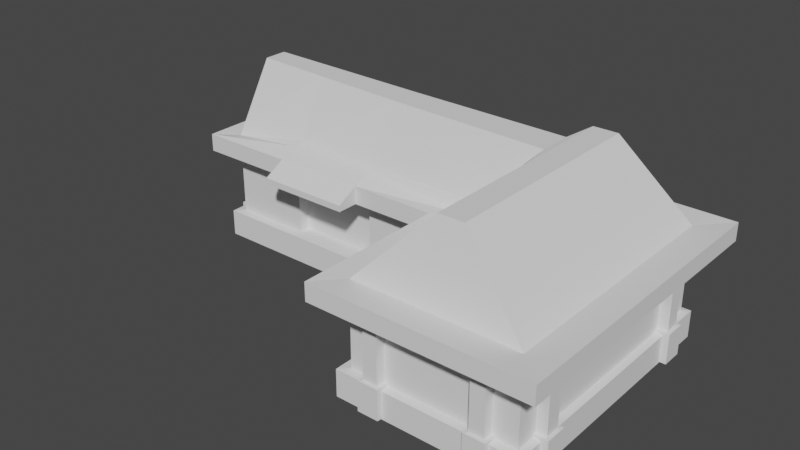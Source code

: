 # Source: casa1.blend  (saved by Blender 3.2.14; exported with 4.5.12 LTS)
import bpy
from mathutils import Matrix  # noqa: F401  (used for matrix-valued properties, if any)

bpy.ops.wm.read_factory_settings(use_empty=True)
scene = bpy.context.scene
scene.name = 'Scene'

# ---- collections
col_collection = bpy.data.collections.new('Collection'); scene.collection.children.link(col_collection)

# ---- world
world_world = bpy.data.worlds.new('World'); scene.world = world_world
world_world.use_nodes = True; world_world.node_tree.nodes.clear()
_N = world_world.node_tree.nodes; _L = world_world.node_tree.links
n0 = _N.new('ShaderNodeOutputWorld'); n0.name = 'World Output'; n0.location = (300, 300)
n1 = _N.new('ShaderNodeBackground'); n1.name = 'Background'; n1.location = (10, 300)
n1.inputs[0].default_value = (0.05088, 0.05088, 0.05088, 1.0)
_L.new(n1.outputs[0], n0.inputs[0])
n0.is_active_output = True
world_world.color = (0.05088, 0.05088, 0.05088)
world_world.use_sun_shadow = False
world_world.sun_shadow_jitter_overblur = 0.0

# ---- meshes
me_cube_001 = bpy.data.meshes.new('Cube.001')
me_cube_001.from_pydata([(-1.0, -1.0, -1.0), (-1.0, -1.0, 1.0), (-1.0, 1.0, -1.0), (-1.0, 1.0, 1.0), (1.0, -1.0, -1.0), (1.0, -1.0, 1.0), (1.0, 1.0, -1.0), (1.0, 1.0, 1.0), (0.2618, 1.0, -1.0), (0.2618, 1.0, 1.0), (0.2618, -1.0, -1.0), (0.2618, -1.0, 1.0), (1.0, -3.702, 1.0), (1.0, -3.702, -1.0), (0.2618, -3.702, -1.0), (0.2618, -3.702, 1.0), (-1.0, -1.0, 0.7363), (-1.0, 1.0, 0.7363), (1.0, 1.0, 0.7363), (1.0, -1.0, 0.7363), (0.2618, -1.0, 0.7363), (0.2618, 1.0, 0.7363), (1.0, -3.702, 0.7363), (0.2618, -3.702, 0.7363), (-1.094, -1.369, 0.7016), (-1.094, -1.369, 1.035), (-1.094, 1.506, 1.035), (0.2719, 1.506, 1.035), (1.131, 1.506, 1.035), (1.131, -1.02, 1.035), (0.1667, -1.369, 1.035), (1.131, -4.223, 1.035), (0.1667, -4.223, 1.035), (-1.094, 1.506, 0.7016), (1.131, 1.506, 0.7016), (1.131, -1.02, 0.7016), (0.1667, -1.369, 0.7016), (0.2719, 1.506, 0.7016), (1.131, -4.223, 0.7016), (0.1667, -4.223, 0.7016), (-1.0, -0.2239, 2.311), (-1.0, 0.2239, 2.311), (0.5744, 0.7105, 2.321), (0.6874, 0.7105, 2.321), (0.6874, -1.198, 2.321), (0.5744, -1.198, 2.321), (0.6874, -3.315, 2.321), (0.5744, -3.315, 2.321), (0.2421, 1.0, -1.0), (0.2421, -1.0, 1.0), (0.2421, 1.0, 1.0), (0.2421, -1.0, -1.0), (0.2421, 1.0, 0.7363), (0.2421, -1.0, 0.7363), (0.147, -1.369, 1.035), (0.2506, 1.506, 1.035), (0.2506, 1.506, 0.7016), (0.147, -1.369, 0.7016), (0.5499, -0.5537, 2.31), (0.5499, 0.07365, 2.31), (-1.0, 1.0, -0.5499), (1.0, 1.0, -0.5499), (1.0, -1.0, -0.5499), (0.2618, -1.0, -0.5499), (0.2618, 1.0, -0.5499), (1.0, -3.702, -0.5499), (0.2618, -3.702, -0.5499), (-1.0, -1.0, -0.5499), (0.2421, -1.0, -0.5499), (0.2421, 1.0, -0.5499), (-1.042, 1.105, -1.067), (-1.042, -1.17, -1.067), (-1.042, 1.105, -0.5658), (0.2466, 1.105, -1.067), (1.032, 1.105, -0.5658), (1.032, 1.105, -1.067), (1.032, -1.077, -1.067), (1.032, -1.077, -0.5658), (0.2721, 1.105, -1.067), (0.1727, -1.17, -1.067), (0.219, -1.162, -1.044), (0.219, -1.162, -0.5658), (0.2721, 1.105, -0.5658), (1.032, -3.853, -0.5658), (1.032, -3.853, -1.067), (0.219, -3.853, -1.067), (0.219, -3.853, -0.5658), (0.1727, -1.17, -0.5658), (0.2466, 1.105, -0.5658), (-1.042, -1.17, -0.5658), (-0.6404, 1.0, -1.0), (-0.6404, -1.0, 1.165), (-0.6404, -1.0, 0.7363), (-0.6431, -1.369, 1.035), (-0.6431, -1.369, 0.7016), (-0.6335, -0.3194, 2.311), (-0.6404, 1.0, 1.0), (-0.6404, -1.0, -1.0), (-0.6404, 1.0, 0.7363), (-0.6399, 1.506, 1.035), (-0.6399, 1.506, 0.7016), (-0.6335, 0.1804, 2.311), (-0.6404, 1.0, -0.5499), (-0.6404, -1.0, -0.5499), (-0.669, 1.105, -1.067), (-0.6486, -1.17, -1.067), (-0.669, 1.105, -0.5658), (-0.6486, -1.17, -0.5658), (-0.223, 1.0, 1.0), (-0.223, -1.0, -1.0), (-0.223, 1.0, 0.7363), (-0.2298, 1.506, 1.035), (-0.2298, 1.506, 0.7016), (-0.203, 0.1299, 2.31), (-0.223, 1.0, -0.5499), (-0.2156, -1.17, -1.067), (-0.2359, 1.105, -0.5658), (-0.223, 1.0, -1.0), (-0.223, -1.0, 1.165), (-0.223, -1.0, 0.7363), (-0.219, -1.369, 1.035), (-0.219, -1.369, 0.7016), (-0.203, -0.4302, 2.31), (-0.223, -1.0, -0.5499), (-0.2359, 1.105, -1.067), (-0.2156, -1.17, -0.5658), (-0.223, -0.7942, 0.7363), (-0.6404, -0.7942, 0.7363), (-0.223, -0.7942, -0.5499), (-0.6404, -0.7942, -0.5499), (0.9418, -1.037, 1.246), (0.9418, 0.9461, 1.246), (0.32, -3.63, 1.246), (0.32, -1.037, 1.246), (-1.0, 0.8554, 1.244), (0.32, 0.9461, 1.246), (-1.0, -0.8554, 1.244), (0.9418, -3.63, 1.246), (0.2994, -0.9169, 1.244), (0.2994, 0.8274, 1.244), (-0.6391, -0.8732, 1.244), (-0.6391, 0.8473, 1.244), (-0.2193, 0.8379, 1.244), (-0.2193, -0.8939, 1.244), (-0.219, -1.77, 0.8184), (-0.6431, -1.77, 0.8184), (-0.219, -1.77, 0.7016), (-0.6431, -1.77, 0.7016)], [], [(9, 7, 28, 27), (18, 21, 37, 34), (19, 18, 34, 35), (91, 1, 25, 93), (8, 6, 4, 10), (141, 134, 41, 101), (133, 132, 47, 45), (48, 8, 10, 51), (130, 131, 43, 44), (53, 20, 36, 57), (5, 12, 31, 29), (98, 17, 33, 100), (103, 67, 89, 107), (10, 4, 13, 14), (1, 3, 26, 25), (62, 19, 22, 65), (65, 22, 23, 66), (69, 52, 21, 64), (103, 92, 16, 67), (61, 18, 19, 62), (64, 21, 18, 61), (67, 16, 17, 60), (24, 25, 26, 33), (37, 27, 28, 34), (34, 28, 29, 35), (94, 93, 25, 24), (56, 55, 27, 37), (38, 31, 32, 39), (35, 29, 31, 38), (30, 36, 39, 32), (50, 9, 27, 55), (17, 16, 24, 33), (20, 23, 39, 36), (12, 15, 32, 31), (22, 19, 35, 38), (7, 5, 29, 28), (23, 22, 38, 39), (15, 11, 30, 32), (101, 41, 40, 95), (43, 42, 45, 44), (44, 45, 47, 46), (134, 136, 40, 41), (132, 137, 46, 47), (138, 133, 45, 58), (131, 135, 42, 43), (137, 130, 44, 46), (143, 138, 58, 122), (42, 59, 58, 45), (108, 50, 55, 111), (112, 111, 55, 56), (36, 30, 54, 57), (63, 20, 53, 68), (114, 110, 52, 69), (21, 52, 56, 37), (119, 53, 57, 121), (117, 48, 51, 109), (135, 139, 59, 42), (11, 49, 54, 30), (10, 14, 85, 80), (6, 8, 78, 75), (61, 62, 77, 74), (90, 2, 70, 104), (13, 4, 76, 84), (8, 48, 73, 78), (64, 61, 74, 82), (67, 60, 72, 89), (66, 63, 81, 86), (20, 63, 66, 23), (81, 80, 85, 86), (124, 116, 88, 73), (80, 81, 87, 79), (71, 89, 72, 70), (78, 82, 74, 75), (75, 74, 77, 76), (105, 107, 89, 71), (73, 88, 82, 78), (84, 83, 86, 85), (76, 77, 83, 84), (69, 64, 82, 88), (14, 13, 84, 85), (109, 51, 79, 115), (51, 10, 80, 79), (4, 6, 75, 76), (65, 66, 86, 83), (2, 0, 71, 70), (114, 69, 88, 116), (62, 65, 83, 77), (63, 68, 87, 81), (60, 102, 106, 72), (0, 97, 105, 71), (115, 125, 107, 105), (70, 72, 106, 104), (117, 90, 104, 124), (2, 90, 97, 0), (16, 92, 94, 24), (60, 17, 98, 102), (33, 26, 99, 100), (3, 96, 99, 26), (136, 140, 95, 40), (113, 101, 95, 122), (120, 93, 145, 144), (123, 119, 126, 128), (123, 103, 107, 125), (110, 98, 100, 112), (142, 141, 101, 113), (118, 91, 93, 120), (49, 118, 120, 54), (139, 142, 113, 59), (52, 110, 112, 56), (68, 123, 125, 87), (68, 53, 119, 123), (57, 54, 120, 121), (59, 113, 122, 58), (48, 117, 124, 73), (79, 87, 125, 115), (102, 114, 116, 106), (97, 109, 115, 105), (104, 106, 116, 124), (90, 117, 109, 97), (92, 119, 121, 94), (102, 98, 110, 114), (100, 99, 111, 112), (96, 108, 111, 99), (140, 143, 122, 95), (128, 126, 127, 129), (119, 92, 127, 126), (103, 123, 128, 129), (92, 103, 129, 127), (91, 118, 143, 140), (50, 108, 142, 139), (108, 96, 141, 142), (1, 91, 140, 136), (9, 50, 139, 135), (118, 49, 138, 143), (12, 5, 130, 137), (7, 9, 135, 131), (49, 11, 133, 138), (15, 12, 137, 132), (3, 1, 136, 134), (5, 7, 131, 130), (11, 15, 132, 133), (96, 3, 134, 141), (146, 144, 145, 147), (93, 94, 147, 145), (94, 121, 146, 147), (121, 120, 144, 146)])
_uv = me_cube_001.uv_layers.new(name='UVMap')
_uv.uv.foreach_set('vector', [0.7173, 0.5, 0.625, 0.5, 0.6293, 0.5255, 0.716, 0.4368, 0.592, 0.5, 0.592, 0.4077, 0.5877, 0.409, 0.5877, 0.5255, 0.592, 0.75, 0.592, 0.5, 0.5877, 0.5255, 0.5877, 0.75, 0.8301, 0.75, 0.875, 0.75, 0.9152, 0.7524, 0.8584, 0.7521, 0.2827, 0.5, 0.375, 0.5, 0.375, 0.75, 0.2827, 0.75, 0.8301, 0.5, 0.875, 0.5, 0.875, 0.5, 0.8301, 0.5, 0.7173, 0.75, 0.7173, 0.75, 0.7173, 0.75, 0.7173, 0.75, 0.2803, 0.5, 0.2827, 0.5, 0.2827, 0.75, 0.2803, 0.75, 0.625, 0.75, 0.625, 0.5, 0.625, 0.5, 0.625, 0.75, 0.592, 0.8447, 0.592, 0.8423, 0.5877, 0.8423, 0.5877, 0.8454, 0.625, 0.75, 0.625, 0.75, 0.6293, 0.7245, 0.6293, 0.75, 0.592, 0.2949, 0.592, 0.25, 0.5877, 0.2098, 0.5877, 0.2666, 0.4313, 0.9551, 0.4313, 1.0, 0.4396, 1.045, 0.4396, 0.9871, 0.2827, 0.75, 0.375, 0.75, 0.375, 0.75, 0.2827, 0.75, 0.875, 0.75, 0.875, 0.5, 0.9152, 0.4368, 0.9152, 0.7524, 0.4313, 0.75, 0.592, 0.75, 0.592, 0.75, 0.4313, 0.75, 0.4313, 0.75, 0.592, 0.75, 0.592, 0.8423, 0.4313, 0.8423, 0.4313, 0.4053, 0.592, 0.4053, 0.592, 0.4077, 0.4313, 0.4077, 0.4313, 0.9551, 0.592, 0.9551, 0.592, 1.0, 0.4313, 1.0, 0.4313, 0.5, 0.592, 0.5, 0.592, 0.75, 0.4313, 0.75, 0.4313, 0.4077, 0.592, 0.4077, 0.592, 0.5, 0.4313, 0.5, 0.4313, 0.0, 0.592, 0.0, 0.592, 0.25, 0.4313, 0.25, 0.5877, -0.002448, 0.6293, -0.002448, 0.6293, 0.2098, 0.5877, 0.2098, 0.5877, 0.409, 0.6293, 0.409, 0.6293, 0.5255, 0.5877, 0.5255, 0.5877, 0.5255, 0.6293, 0.5255, 0.6293, 0.75, 0.5877, 0.75, 0.5877, 0.9838, 0.6293, 0.9838, 0.6293, 1.04, 0.5877, 1.04, 0.5877, 0.4059, 0.6293, 0.4059, 0.6293, 0.409, 0.5877, 0.409, 0.5877, 0.7245, 0.6293, 0.7245, 0.6293, 0.841, 0.5877, 0.841, 0.5877, 0.75, 0.6293, 0.75, 0.6293, 0.7245, 0.5877, 0.7245, 0.6293, 0.8423, 0.5877, 0.8423, 0.5877, 0.841, 0.6293, 0.841, 0.7197, 0.5, 0.7173, 0.5, 0.716, 0.4368, 0.7191, 0.4368, 0.592, 0.25, 0.592, 0.0, 0.5877, -0.002448, 0.5877, 0.2098, 0.592, 0.8423, 0.592, 0.8423, 0.5877, 0.841, 0.5877, 0.8423, 0.625, 0.75, 0.7173, 0.75, 0.716, 0.75, 0.6293, 0.7245, 0.592, 0.75, 0.592, 0.75, 0.5877, 0.75, 0.5877, 0.7245, 0.625, 0.5, 0.625, 0.75, 0.6293, 0.75, 0.6293, 0.5255, 0.592, 0.8423, 0.592, 0.75, 0.5877, 0.7245, 0.5877, 0.841, 0.7173, 0.75, 0.7173, 0.75, 0.716, 0.7512, 0.716, 0.75, 0.8301, 0.5, 0.875, 0.5, 0.875, 0.75, 0.8301, 0.75, 0.625, 0.5, 0.7173, 0.5, 0.7173, 0.75, 0.625, 0.75, 0.625, 0.75, 0.7173, 0.75, 0.7173, 0.75, 0.625, 0.75, 0.875, 0.5, 0.875, 0.75, 0.875, 0.75, 0.875, 0.5, 0.7173, 0.75, 0.625, 0.75, 0.625, 0.75, 0.7173, 0.75, 0.7197, 0.75, 0.7173, 0.75, 0.7173, 0.75, 0.7197, 0.75, 0.625, 0.5, 0.7173, 0.5, 0.7173, 0.5, 0.625, 0.5, 0.625, 0.75, 0.625, 0.75, 0.625, 0.75, 0.625, 0.75, 0.7779, 0.75, 0.7197, 0.75, 0.7197, 0.75, 0.7779, 0.75, 0.7173, 0.5, 0.7197, 0.5, 0.7197, 0.75, 0.7173, 0.75, 0.7779, 0.5, 0.7197, 0.5, 0.7191, 0.4368, 0.7925, 0.4368, 0.5877, 0.3325, 0.6293, 0.3325, 0.6293, 0.4059, 0.5877, 0.4059, 0.5877, 0.8423, 0.6293, 0.8423, 0.6293, 0.8454, 0.5877, 0.8454, 0.4313, 0.8423, 0.592, 0.8423, 0.592, 0.8447, 0.4313, 0.8447, 0.4313, 0.3471, 0.592, 0.3471, 0.592, 0.4053, 0.4313, 0.4053, 0.592, 0.4077, 0.592, 0.4053, 0.5877, 0.4059, 0.5877, 0.409, 0.592, 0.9029, 0.592, 0.8447, 0.5877, 0.8454, 0.5877, 0.9183, 0.2221, 0.5, 0.2803, 0.5, 0.2803, 0.75, 0.2221, 0.75, 0.7173, 0.5, 0.7197, 0.5, 0.7197, 0.5, 0.7173, 0.5, 0.7173, 0.75, 0.7197, 0.75, 0.7191, 0.7512, 0.716, 0.7512, 0.2827, 0.75, 0.2827, 0.75, 0.284, 0.75, 0.284, 0.7548, 0.375, 0.5, 0.2827, 0.5, 0.284, 0.4357, 0.3667, 0.5286, 0.4313, 0.5, 0.4313, 0.75, 0.4396, 0.75, 0.4396, 0.5286, 0.1699, 0.5, 0.125, 0.5, 0.07964, 0.4357, 0.1379, 0.4357, 0.375, 0.75, 0.375, 0.75, 0.3667, 0.75, 0.3667, 0.7214, 0.2827, 0.5, 0.2803, 0.5, 0.2808, 0.4357, 0.284, 0.4357, 0.4313, 0.4077, 0.4313, 0.5, 0.4396, 0.5286, 0.4396, 0.409, 0.4313, 0.0, 0.4313, 0.25, 0.4396, 0.2046, 0.4396, -0.009599, 0.4313, 0.8423, 0.4313, 0.8423, 0.4396, 0.8416, 0.4396, 0.841, 0.592, 0.8423, 0.4313, 0.8423, 0.4313, 0.8423, 0.592, 0.8423, 0.4396, 0.8416, 0.3667, 0.8416, 0.3667, 0.841, 0.4396, 0.841, 0.3667, 0.3305, 0.4396, 0.3305, 0.4396, 0.4058, 0.3667, 0.4058, 0.3667, 0.8416, 0.4396, 0.8416, 0.4396, 0.8442, 0.3667, 0.8442, 0.3667, -0.009599, 0.4396, -0.009599, 0.4396, 0.2046, 0.3667, 0.2046, 0.3667, 0.409, 0.4396, 0.409, 0.4396, 0.5286, 0.3667, 0.5286, 0.3667, 0.5286, 0.4396, 0.5286, 0.4396, 0.75, 0.3667, 0.75, 0.3667, 0.9871, 0.4396, 0.9871, 0.4396, 1.045, 0.3667, 1.045, 0.3667, 0.4058, 0.4396, 0.4058, 0.4396, 0.409, 0.3667, 0.409, 0.3667, 0.7214, 0.4396, 0.7214, 0.4396, 0.841, 0.3667, 0.841, 0.3667, 0.75, 0.4396, 0.75, 0.4396, 0.7214, 0.3667, 0.7214, 0.4313, 0.4053, 0.4313, 0.4077, 0.4396, 0.409, 0.4396, 0.4058, 0.2827, 0.75, 0.375, 0.75, 0.3667, 0.7214, 0.284, 0.75, 0.2221, 0.75, 0.2803, 0.75, 0.2808, 0.7596, 0.2055, 0.7596, 0.2803, 0.75, 0.2827, 0.75, 0.284, 0.7548, 0.2808, 0.7596, 0.375, 0.75, 0.375, 0.5, 0.3667, 0.5286, 0.3667, 0.75, 0.4313, 0.75, 0.4313, 0.8423, 0.4396, 0.841, 0.4396, 0.7214, 0.125, 0.5, 0.125, 0.75, 0.07964, 0.7596, 0.07964, 0.4357, 0.4313, 0.3471, 0.4313, 0.4053, 0.4396, 0.4058, 0.4396, 0.3305, 0.4313, 0.75, 0.4313, 0.75, 0.4396, 0.7214, 0.4396, 0.75, 0.4313, 0.8423, 0.4313, 0.8447, 0.4396, 0.8442, 0.4396, 0.8416, 0.4313, 0.25, 0.4313, 0.2949, 0.4396, 0.2629, 0.4396, 0.2046, 0.125, 0.75, 0.1699, 0.75, 0.1379, 0.7596, 0.07964, 0.7596, 0.3667, 0.9195, 0.4396, 0.9195, 0.4396, 0.9871, 0.3667, 0.9871, 0.3667, 0.2046, 0.4396, 0.2046, 0.4396, 0.2629, 0.3667, 0.2629, 0.2221, 0.5, 0.1699, 0.5, 0.1379, 0.4357, 0.2055, 0.4357, 0.125, 0.5, 0.1699, 0.5, 0.1699, 0.75, 0.125, 0.75, 0.592, 1.0, 0.592, 0.9551, 0.5877, 0.9838, 0.5877, 1.04, 0.4313, 0.25, 0.592, 0.25, 0.592, 0.2949, 0.4313, 0.2949, 0.5877, 0.2098, 0.6293, 0.2098, 0.6293, 0.2666, 0.5877, 0.2666, 0.875, 0.5, 0.8301, 0.5, 0.8584, 0.4368, 0.9152, 0.4368, 0.875, 0.75, 0.8301, 0.75, 0.8301, 0.75, 0.875, 0.75, 0.7779, 0.5, 0.8301, 0.5, 0.8301, 0.75, 0.7779, 0.75, 0.7925, 0.7517, 0.8584, 0.7521, 0.8584, 0.7521, 0.7925, 0.7517, 0.4313, 0.9029, 0.592, 0.9029, 0.592, 0.9029, 0.4313, 0.9029, 0.4313, 0.9029, 0.4313, 0.9551, 0.4396, 0.9871, 0.4396, 0.9195, 0.592, 0.3471, 0.592, 0.2949, 0.5877, 0.2666, 0.5877, 0.3325, 0.7779, 0.5, 0.8301, 0.5, 0.8301, 0.5, 0.7779, 0.5, 0.7779, 0.75, 0.8301, 0.75, 0.8584, 0.7521, 0.7925, 0.7517, 0.7197, 0.75, 0.7779, 0.75, 0.7925, 0.7517, 0.7191, 0.7512, 0.7197, 0.5, 0.7779, 0.5, 0.7779, 0.5, 0.7197, 0.5, 0.592, 0.4053, 0.592, 0.3471, 0.5877, 0.3325, 0.5877, 0.4059, 0.4313, 0.8447, 0.4313, 0.9029, 0.4396, 0.9195, 0.4396, 0.8442, 0.4313, 0.8447, 0.592, 0.8447, 0.592, 0.9029, 0.4313, 0.9029, 0.5877, 0.8454, 0.6293, 0.8454, 0.6293, 0.9183, 0.5877, 0.9183, 0.7197, 0.5, 0.7779, 0.5, 0.7779, 0.75, 0.7197, 0.75, 0.2803, 0.5, 0.2221, 0.5, 0.2055, 0.4357, 0.2808, 0.4357, 0.3667, 0.8442, 0.4396, 0.8442, 0.4396, 0.9195, 0.3667, 0.9195, 0.4313, 0.2949, 0.4313, 0.3471, 0.4396, 0.3305, 0.4396, 0.2629, 0.1699, 0.75, 0.2221, 0.75, 0.2055, 0.7596, 0.1379, 0.7596, 0.3667, 0.2629, 0.4396, 0.2629, 0.4396, 0.3305, 0.3667, 0.3305, 0.1699, 0.5, 0.2221, 0.5, 0.2221, 0.75, 0.1699, 0.75, 0.592, 0.9551, 0.592, 0.9029, 0.5877, 0.9183, 0.5877, 0.9838, 0.4313, 0.2949, 0.592, 0.2949, 0.592, 0.3471, 0.4313, 0.3471, 0.5877, 0.2666, 0.6293, 0.2666, 0.6293, 0.3325, 0.5877, 0.3325, 0.8301, 0.5, 0.7779, 0.5, 0.7925, 0.4368, 0.8584, 0.4368, 0.8301, 0.75, 0.7779, 0.75, 0.7779, 0.75, 0.8301, 0.75, 0.4313, 0.9029, 0.592, 0.9029, 0.592, 0.9551, 0.4313, 0.9551, 0.592, 0.9029, 0.592, 0.9551, 0.592, 0.9551, 0.592, 0.9029, 0.4313, 0.9551, 0.4313, 0.9029, 0.4313, 0.9029, 0.4313, 0.9551, 0.592, 0.9551, 0.4313, 0.9551, 0.4313, 0.9551, 0.592, 0.9551, 0.8301, 0.75, 0.7779, 0.75, 0.7779, 0.75, 0.8301, 0.75, 0.7197, 0.5, 0.7779, 0.5, 0.7779, 0.5, 0.7197, 0.5, 0.7779, 0.5, 0.8301, 0.5, 0.8301, 0.5, 0.7779, 0.5, 0.875, 0.75, 0.8301, 0.75, 0.8301, 0.75, 0.875, 0.75, 0.7173, 0.5, 0.7197, 0.5, 0.7197, 0.5, 0.7173, 0.5, 0.7779, 0.75, 0.7197, 0.75, 0.7197, 0.75, 0.7779, 0.75, 0.625, 0.75, 0.625, 0.75, 0.625, 0.75, 0.625, 0.75, 0.625, 0.5, 0.7173, 0.5, 0.7173, 0.5, 0.625, 0.5, 0.7197, 0.75, 0.7173, 0.75, 0.7173, 0.75, 0.7197, 0.75, 0.7173, 0.75, 0.625, 0.75, 0.625, 0.75, 0.7173, 0.75, 0.875, 0.5, 0.875, 0.75, 0.875, 0.75, 0.875, 0.5, 0.625, 0.75, 0.625, 0.5, 0.625, 0.5, 0.625, 0.75, 0.7173, 0.75, 0.7173, 0.75, 0.7173, 0.75, 0.7173, 0.75, 0.8301, 0.5, 0.875, 0.5, 0.875, 0.5, 0.8301, 0.5, 0.5877, 0.9183, 0.6293, 0.9183, 0.6293, 0.9838, 0.5877, 0.9838, 0.6293, 0.9838, 0.5877, 0.9838, 0.5877, 0.9838, 0.6293, 0.9838, 0.5877, 0.9838, 0.5877, 0.9183, 0.5877, 0.9183, 0.5877, 0.9838, 0.5877, 0.9183, 0.6293, 0.9183, 0.6293, 0.9183, 0.5877, 0.9183])
me_cube_001.update()
me_cube_010 = bpy.data.meshes.new('Cube.010')
me_cube_010.from_pydata([(-1.0, -1.0, -1.0), (-0.6818, -0.6818, 1.0), (1.0, -1.0, -1.0), (0.6818, -0.6818, 1.0), (-1.0, -1.0, 1.0), (1.0, -1.0, 1.0), (-0.6818, -0.6818, 3.195), (0.6818, -0.6818, 3.195), (-0.6818, -0.6818, 4.739), (0.6818, -0.6818, 4.739), (-1.073, -1.073, 4.739), (1.073, -1.073, 4.739), (-1.073, -1.073, 6.068), (1.073, -1.073, 6.068), (-1.0, 0.4844, -1.0), (-1.0, 0.4844, 1.0), (1.0, 0.4844, -1.0), (1.0, 0.4844, 1.0), (-0.6818, 0.3303, 1.0), (0.6818, 0.3303, 1.0), (-0.6818, 0.3303, 3.195), (0.6818, 0.3303, 3.195), (-0.6818, 0.3303, 4.739), (0.6818, 0.3303, 4.739), (-1.073, 0.5199, 4.739), (1.073, 0.5199, 4.739), (-1.073, 0.5199, 6.068), (1.073, 0.5199, 6.068), (16.79, 28.37, -0.8862), (16.48, 28.69, 1.114), (16.79, 30.37, -0.8862), (16.48, 30.05, 1.114), (16.79, 28.37, 1.114), (16.79, 30.37, 1.114), (16.48, 28.69, 3.309), (16.48, 30.05, 3.309), (16.48, 28.69, 4.853), (16.48, 30.05, 4.853), (16.87, 28.3, 4.853), (16.87, 30.44, 4.853), (16.87, 28.3, 6.182), (16.87, 30.44, 6.182), (15.31, 28.37, -0.8862), (15.31, 28.37, 1.114), (15.31, 30.37, -0.8862), (15.31, 30.37, 1.114), (15.46, 28.69, 1.114), (15.46, 30.05, 1.114), (15.46, 28.69, 3.309), (15.46, 30.05, 3.309), (15.46, 28.69, 4.853), (15.46, 30.05, 4.853), (15.27, 28.3, 4.853), (15.27, 30.44, 4.853), (15.27, 28.3, 6.182), (15.27, 30.44, 6.182), (16.79, 38.19, -0.8862), (16.48, 38.5, 1.114), (16.79, 40.19, -0.8862), (16.48, 39.87, 1.114), (16.79, 38.19, 1.114), (16.79, 40.19, 1.114), (16.48, 38.5, 3.309), (16.48, 39.87, 3.309), (16.48, 38.5, 4.853), (16.48, 39.87, 4.853), (16.87, 38.11, 4.853), (16.87, 40.26, 4.853), (16.87, 38.11, 6.182), (16.87, 40.26, 6.182), (15.31, 38.19, -0.8862), (15.31, 38.19, 1.114), (15.31, 40.19, -0.8862), (15.31, 40.19, 1.114), (15.46, 38.5, 1.114), (15.46, 39.87, 1.114), (15.46, 38.5, 3.309), (15.46, 39.87, 3.309), (15.46, 38.5, 4.853), (15.46, 39.87, 4.853), (15.27, 38.11, 4.853), (15.27, 40.26, 4.853), (15.27, 38.11, 6.182), (15.27, 40.26, 6.182), (13.75, 43.41, -0.8862), (13.43, 43.09, 1.114), (11.75, 43.41, -0.8862), (12.07, 43.09, 1.114), (13.75, 43.41, 1.114), (11.75, 43.41, 1.114), (13.43, 43.09, 3.309), (12.07, 43.09, 3.309), (13.43, 43.09, 4.853), (12.07, 43.09, 4.853), (13.82, 43.48, 4.853), (11.68, 43.48, 4.853), (13.82, 43.48, 6.182), (11.68, 43.48, 6.182), (13.75, 41.93, -0.8862), (13.75, 41.93, 1.114), (11.75, 41.93, -0.8862), (11.75, 41.93, 1.114), (13.43, 42.08, 1.114), (12.07, 42.08, 1.114), (13.43, 42.08, 3.309), (12.07, 42.08, 3.309), (13.43, 42.08, 4.853), (12.07, 42.08, 4.853), (13.82, 41.89, 4.853), (11.68, 41.89, 4.853), (13.82, 41.89, 6.182), (11.68, 41.89, 6.182), (-3.898, 43.41, -0.8862), (-4.216, 43.09, 1.114), (-5.898, 43.41, -0.8862), (-5.58, 43.09, 1.114), (-3.898, 43.41, 1.114), (-5.898, 43.41, 1.114), (-4.216, 43.09, 3.309), (-5.58, 43.09, 3.309), (-4.216, 43.09, 4.853), (-5.58, 43.09, 4.853), (-3.825, 43.48, 4.853), (-5.971, 43.48, 4.853), (-3.825, 43.48, 6.182), (-5.971, 43.48, 6.182), (-3.898, 41.93, -0.8862), (-3.898, 41.93, 1.114), (-5.898, 41.93, -0.8862), (-5.898, 41.93, 1.114), (-4.216, 42.08, 1.114), (-5.58, 42.08, 1.114), (-4.216, 42.08, 3.309), (-5.58, 42.08, 3.309), (-4.216, 42.08, 4.853), (-5.58, 42.08, 4.853), (-3.825, 41.89, 4.853), (-5.971, 41.89, 4.853), (-3.825, 41.89, 6.182), (-5.971, 41.89, 6.182), (-9.745, 40.81, -1.0), (-9.427, 40.49, 1.0), (-9.745, 38.81, -1.0), (-9.427, 39.13, 1.0), (-9.745, 40.81, 1.0), (-9.745, 38.81, 1.0), (-9.427, 40.49, 3.195), (-9.427, 39.13, 3.195), (-9.427, 40.49, 4.739), (-9.427, 39.13, 4.739), (-9.818, 40.88, 4.739), (-9.818, 38.74, 4.739), (-9.818, 40.88, 6.068), (-9.818, 38.74, 6.068), (-8.26, 40.81, -1.0), (-8.26, 40.81, 1.0), (-8.26, 38.81, -1.0), (-8.26, 38.81, 1.0), (-8.414, 40.49, 1.0), (-8.414, 39.13, 1.0), (-8.414, 40.49, 3.195), (-8.414, 39.13, 3.195), (-8.414, 40.49, 4.739), (-8.414, 39.13, 4.739), (-8.225, 40.88, 4.739), (-8.225, 38.74, 4.739), (-8.225, 40.88, 6.068), (-8.225, 38.74, 6.068), (-9.745, 31.47, -1.0), (-9.427, 31.15, 1.0), (-9.745, 29.47, -1.0), (-9.427, 29.79, 1.0), (-9.745, 31.47, 1.0), (-9.745, 29.47, 1.0), (-9.427, 31.15, 3.195), (-9.427, 29.79, 3.195), (-9.427, 31.15, 4.739), (-9.427, 29.79, 4.739), (-9.818, 31.54, 4.739), (-9.818, 29.39, 4.739), (-9.818, 31.54, 6.068), (-9.818, 29.39, 6.068), (-8.26, 31.47, -1.0), (-8.26, 31.47, 1.0), (-8.26, 29.47, -1.0), (-8.26, 29.47, 1.0), (-8.414, 31.15, 1.0), (-8.414, 29.79, 1.0), (-8.414, 31.15, 3.195), (-8.414, 29.79, 3.195), (-8.414, 31.15, 4.739), (-8.414, 29.79, 4.739), (-8.225, 31.54, 4.739), (-8.225, 29.39, 4.739), (-8.225, 31.54, 6.068), (-8.225, 29.39, 6.068), (-9.745, 4.046, -1.0), (-9.427, 3.728, 1.0), (-9.745, 2.046, -1.0), (-9.427, 2.364, 1.0), (-9.745, 4.046, 1.0), (-9.745, 2.046, 1.0), (-9.427, 3.728, 3.195), (-9.427, 2.364, 3.195), (-9.427, 3.728, 4.739), (-9.427, 2.364, 4.739), (-9.818, 4.119, 4.739), (-9.818, 1.973, 4.739), (-9.818, 4.119, 6.068), (-9.818, 1.973, 6.068), (-8.26, 4.046, -1.0), (-8.26, 4.046, 1.0), (-8.26, 2.046, -1.0), (-8.26, 2.046, 1.0), (-8.415, 3.728, 1.0), (-8.415, 2.364, 1.0), (-8.415, 3.728, 3.195), (-8.415, 2.364, 3.195), (-8.415, 3.728, 4.739), (-8.415, 2.364, 4.739), (-8.225, 4.119, 4.739), (-8.225, 1.973, 4.739), (-8.225, 4.119, 6.068), (-8.225, 1.973, 6.068), (-7.753, -1.0, -1.0), (-7.435, -0.6818, 1.0), (-5.753, -1.0, -1.0), (-6.072, -0.6818, 1.0), (-7.753, -1.0, 1.0), (-5.753, -1.0, 1.0), (-7.435, -0.6818, 3.195), (-6.072, -0.6818, 3.195), (-7.435, -0.6818, 4.739), (-6.072, -0.6818, 4.739), (-7.827, -1.073, 4.739), (-5.68, -1.073, 4.739), (-7.827, -1.073, 6.068), (-5.68, -1.073, 6.068), (-7.753, 0.4844, -1.0), (-7.753, 0.4844, 1.0), (-5.753, 0.4844, -1.0), (-5.753, 0.4844, 1.0), (-7.435, 0.3303, 1.0), (-6.072, 0.3303, 1.0), (-7.435, 0.3303, 3.195), (-6.072, 0.3303, 3.195), (-7.435, 0.3303, 4.739), (-6.072, 0.3303, 4.739), (-7.827, 0.5199, 4.739), (-5.68, 0.5199, 4.739), (-7.827, 0.5199, 6.068), (-5.68, 0.5199, 6.068), (2.018, 24.88, -1.0), (2.337, 25.2, 1.0), (4.018, 24.88, -1.0), (3.7, 25.2, 1.0), (2.018, 24.88, 1.0), (4.018, 24.88, 1.0), (2.337, 25.2, 3.195), (3.7, 25.2, 3.195), (2.337, 25.2, 4.739), (3.7, 25.2, 4.739), (1.945, 24.81, 4.739), (4.092, 24.81, 4.739), (1.945, 24.81, 6.068), (4.092, 24.81, 6.068), (2.018, 26.37, -1.0), (2.018, 26.37, 1.0), (4.018, 26.37, -1.0), (4.018, 26.37, 1.0), (2.337, 26.21, 1.0), (3.7, 26.21, 1.0), (2.337, 26.21, 3.195), (3.7, 26.21, 3.195), (2.337, 26.21, 4.739), (3.7, 26.21, 4.739), (1.945, 26.4, 4.739), (4.092, 26.4, 4.739), (1.945, 26.4, 6.068), (4.092, 26.4, 6.068)], [], [(16, 17, 5, 2), (2, 5, 4, 0), (14, 16, 2, 0), (18, 1, 6, 20), (19, 3, 5, 17), (3, 1, 4, 5), (6, 7, 9, 8), (1, 3, 7, 6), (20, 6, 8, 22), (10, 11, 13, 12), (22, 8, 10, 24), (8, 9, 11, 10), (27, 26, 12, 13), (24, 10, 12, 26), (11, 25, 27, 13), (7, 21, 23, 9), (9, 23, 25, 11), (3, 19, 21, 7), (1, 18, 15, 4), (0, 4, 15, 14), (44, 45, 33, 30), (30, 33, 32, 28), (42, 44, 30, 28), (46, 29, 34, 48), (47, 31, 33, 45), (31, 29, 32, 33), (34, 35, 37, 36), (29, 31, 35, 34), (48, 34, 36, 50), (38, 39, 41, 40), (50, 36, 38, 52), (36, 37, 39, 38), (55, 54, 40, 41), (52, 38, 40, 54), (39, 53, 55, 41), (35, 49, 51, 37), (37, 51, 53, 39), (31, 47, 49, 35), (29, 46, 43, 32), (28, 32, 43, 42), (72, 73, 61, 58), (58, 61, 60, 56), (70, 72, 58, 56), (74, 57, 62, 76), (75, 59, 61, 73), (59, 57, 60, 61), (62, 63, 65, 64), (57, 59, 63, 62), (76, 62, 64, 78), (66, 67, 69, 68), (78, 64, 66, 80), (64, 65, 67, 66), (83, 82, 68, 69), (80, 66, 68, 82), (67, 81, 83, 69), (63, 77, 79, 65), (65, 79, 81, 67), (59, 75, 77, 63), (57, 74, 71, 60), (56, 60, 71, 70), (100, 101, 89, 86), (86, 89, 88, 84), (98, 100, 86, 84), (102, 85, 90, 104), (103, 87, 89, 101), (87, 85, 88, 89), (90, 91, 93, 92), (85, 87, 91, 90), (104, 90, 92, 106), (94, 95, 97, 96), (106, 92, 94, 108), (92, 93, 95, 94), (111, 110, 96, 97), (108, 94, 96, 110), (95, 109, 111, 97), (91, 105, 107, 93), (93, 107, 109, 95), (87, 103, 105, 91), (85, 102, 99, 88), (84, 88, 99, 98), (128, 129, 117, 114), (114, 117, 116, 112), (126, 128, 114, 112), (130, 113, 118, 132), (131, 115, 117, 129), (115, 113, 116, 117), (118, 119, 121, 120), (113, 115, 119, 118), (132, 118, 120, 134), (122, 123, 125, 124), (134, 120, 122, 136), (120, 121, 123, 122), (139, 138, 124, 125), (136, 122, 124, 138), (123, 137, 139, 125), (119, 133, 135, 121), (121, 135, 137, 123), (115, 131, 133, 119), (113, 130, 127, 116), (112, 116, 127, 126), (156, 157, 145, 142), (142, 145, 144, 140), (154, 156, 142, 140), (158, 141, 146, 160), (159, 143, 145, 157), (143, 141, 144, 145), (146, 147, 149, 148), (141, 143, 147, 146), (160, 146, 148, 162), (150, 151, 153, 152), (162, 148, 150, 164), (148, 149, 151, 150), (167, 166, 152, 153), (164, 150, 152, 166), (151, 165, 167, 153), (147, 161, 163, 149), (149, 163, 165, 151), (143, 159, 161, 147), (141, 158, 155, 144), (140, 144, 155, 154), (184, 185, 173, 170), (170, 173, 172, 168), (182, 184, 170, 168), (186, 169, 174, 188), (187, 171, 173, 185), (171, 169, 172, 173), (174, 175, 177, 176), (169, 171, 175, 174), (188, 174, 176, 190), (178, 179, 181, 180), (190, 176, 178, 192), (176, 177, 179, 178), (195, 194, 180, 181), (192, 178, 180, 194), (179, 193, 195, 181), (175, 189, 191, 177), (177, 191, 193, 179), (171, 187, 189, 175), (169, 186, 183, 172), (168, 172, 183, 182), (212, 213, 201, 198), (198, 201, 200, 196), (210, 212, 198, 196), (214, 197, 202, 216), (215, 199, 201, 213), (199, 197, 200, 201), (202, 203, 205, 204), (197, 199, 203, 202), (216, 202, 204, 218), (206, 207, 209, 208), (218, 204, 206, 220), (204, 205, 207, 206), (223, 222, 208, 209), (220, 206, 208, 222), (207, 221, 223, 209), (203, 217, 219, 205), (205, 219, 221, 207), (199, 215, 217, 203), (197, 214, 211, 200), (196, 200, 211, 210), (240, 241, 229, 226), (226, 229, 228, 224), (238, 240, 226, 224), (242, 225, 230, 244), (243, 227, 229, 241), (227, 225, 228, 229), (230, 231, 233, 232), (225, 227, 231, 230), (244, 230, 232, 246), (234, 235, 237, 236), (246, 232, 234, 248), (232, 233, 235, 234), (251, 250, 236, 237), (248, 234, 236, 250), (235, 249, 251, 237), (231, 245, 247, 233), (233, 247, 249, 235), (227, 243, 245, 231), (225, 242, 239, 228), (224, 228, 239, 238), (268, 269, 257, 254), (254, 257, 256, 252), (266, 268, 254, 252), (270, 253, 258, 272), (271, 255, 257, 269), (255, 253, 256, 257), (258, 259, 261, 260), (253, 255, 259, 258), (272, 258, 260, 274), (262, 263, 265, 264), (274, 260, 262, 276), (260, 261, 263, 262), (279, 278, 264, 265), (276, 262, 264, 278), (263, 277, 279, 265), (259, 273, 275, 261), (261, 275, 277, 263), (255, 271, 273, 259), (253, 270, 267, 256), (252, 256, 267, 266)])
_uv = me_cube_010.uv_layers.new(name='UVMap')
_uv.uv.foreach_set('vector', [0.375, 0.5644, 0.625, 0.5644, 0.625, 0.75, 0.375, 0.75, 0.375, 0.75, 0.625, 0.75, 0.625, 1.0, 0.375, 1.0, 0.125, 0.5644, 0.375, 0.5644, 0.375, 0.75, 0.125, 0.75, 0.8352, 0.5837, 0.8352, 0.7102, 0.8352, 0.7102, 0.8352, 0.5837, 0.6648, 0.5837, 0.6648, 0.7102, 0.625, 0.75, 0.625, 0.5644, 0.6648, 0.7102, 0.8352, 0.7102, 0.875, 0.75, 0.625, 0.75, 0.8352, 0.7102, 0.6648, 0.7102, 0.6648, 0.7102, 0.8352, 0.7102, 0.8352, 0.7102, 0.6648, 0.7102, 0.6648, 0.7102, 0.8352, 0.7102, 0.8352, 0.5837, 0.8352, 0.7102, 0.8352, 0.7102, 0.8352, 0.5837, 0.8842, 0.7592, 0.6158, 0.7592, 0.6158, 0.7592, 0.8842, 0.7592, 0.8352, 0.5837, 0.8352, 0.7102, 0.8842, 0.7592, 0.8842, 0.56, 0.8352, 0.7102, 0.6648, 0.7102, 0.6158, 0.7592, 0.8842, 0.7592, 0.6158, 0.56, 0.8842, 0.56, 0.8842, 0.7592, 0.6158, 0.7592, 0.8842, 0.56, 0.8842, 0.7592, 0.8842, 0.7592, 0.8842, 0.56, 0.6158, 0.7592, 0.6158, 0.56, 0.6158, 0.56, 0.6158, 0.7592, 0.6648, 0.7102, 0.6648, 0.5837, 0.6648, 0.5837, 0.6648, 0.7102, 0.6648, 0.7102, 0.6648, 0.5837, 0.6158, 0.56, 0.6158, 0.7592, 0.6648, 0.7102, 0.6648, 0.5837, 0.6648, 0.5837, 0.6648, 0.7102, 0.8352, 0.7102, 0.8352, 0.5837, 0.875, 0.5644, 0.875, 0.75, 0.375, 0.0, 0.625, 0.0, 0.625, 0.1856, 0.375, 0.1856, 0.375, 0.5644, 0.625, 0.5644, 0.625, 0.75, 0.375, 0.75, 0.375, 0.75, 0.625, 0.75, 0.625, 1.0, 0.375, 1.0, 0.125, 0.5644, 0.375, 0.5644, 0.375, 0.75, 0.125, 0.75, 0.8352, 0.5837, 0.8352, 0.7102, 0.8352, 0.7102, 0.8352, 0.5837, 0.6648, 0.5837, 0.6648, 0.7102, 0.625, 0.75, 0.625, 0.5644, 0.6648, 0.7102, 0.8352, 0.7102, 0.875, 0.75, 0.625, 0.75, 0.8352, 0.7102, 0.6648, 0.7102, 0.6648, 0.7102, 0.8352, 0.7102, 0.8352, 0.7102, 0.6648, 0.7102, 0.6648, 0.7102, 0.8352, 0.7102, 0.8352, 0.5837, 0.8352, 0.7102, 0.8352, 0.7102, 0.8352, 0.5837, 0.8842, 0.7592, 0.6158, 0.7592, 0.6158, 0.7592, 0.8842, 0.7592, 0.8352, 0.5837, 0.8352, 0.7102, 0.8842, 0.7592, 0.8842, 0.56, 0.8352, 0.7102, 0.6648, 0.7102, 0.6158, 0.7592, 0.8842, 0.7592, 0.6158, 0.56, 0.8842, 0.56, 0.8842, 0.7592, 0.6158, 0.7592, 0.8842, 0.56, 0.8842, 0.7592, 0.8842, 0.7592, 0.8842, 0.56, 0.6158, 0.7592, 0.6158, 0.56, 0.6158, 0.56, 0.6158, 0.7592, 0.6648, 0.7102, 0.6648, 0.5837, 0.6648, 0.5837, 0.6648, 0.7102, 0.6648, 0.7102, 0.6648, 0.5837, 0.6158, 0.56, 0.6158, 0.7592, 0.6648, 0.7102, 0.6648, 0.5837, 0.6648, 0.5837, 0.6648, 0.7102, 0.8352, 0.7102, 0.8352, 0.5837, 0.875, 0.5644, 0.875, 0.75, 0.375, 0.0, 0.625, 0.0, 0.625, 0.1856, 0.375, 0.1856, 0.375, 0.5644, 0.625, 0.5644, 0.625, 0.75, 0.375, 0.75, 0.375, 0.75, 0.625, 0.75, 0.625, 1.0, 0.375, 1.0, 0.125, 0.5644, 0.375, 0.5644, 0.375, 0.75, 0.125, 0.75, 0.8352, 0.5837, 0.8352, 0.7102, 0.8352, 0.7102, 0.8352, 0.5837, 0.6648, 0.5837, 0.6648, 0.7102, 0.625, 0.75, 0.625, 0.5644, 0.6648, 0.7102, 0.8352, 0.7102, 0.875, 0.75, 0.625, 0.75, 0.8352, 0.7102, 0.6648, 0.7102, 0.6648, 0.7102, 0.8352, 0.7102, 0.8352, 0.7102, 0.6648, 0.7102, 0.6648, 0.7102, 0.8352, 0.7102, 0.8352, 0.5837, 0.8352, 0.7102, 0.8352, 0.7102, 0.8352, 0.5837, 0.8842, 0.7592, 0.6158, 0.7592, 0.6158, 0.7592, 0.8842, 0.7592, 0.8352, 0.5837, 0.8352, 0.7102, 0.8842, 0.7592, 0.8842, 0.56, 0.8352, 0.7102, 0.6648, 0.7102, 0.6158, 0.7592, 0.8842, 0.7592, 0.6158, 0.56, 0.8842, 0.56, 0.8842, 0.7592, 0.6158, 0.7592, 0.8842, 0.56, 0.8842, 0.7592, 0.8842, 0.7592, 0.8842, 0.56, 0.6158, 0.7592, 0.6158, 0.56, 0.6158, 0.56, 0.6158, 0.7592, 0.6648, 0.7102, 0.6648, 0.5837, 0.6648, 0.5837, 0.6648, 0.7102, 0.6648, 0.7102, 0.6648, 0.5837, 0.6158, 0.56, 0.6158, 0.7592, 0.6648, 0.7102, 0.6648, 0.5837, 0.6648, 0.5837, 0.6648, 0.7102, 0.8352, 0.7102, 0.8352, 0.5837, 0.875, 0.5644, 0.875, 0.75, 0.375, 0.0, 0.625, 0.0, 0.625, 0.1856, 0.375, 0.1856, 0.375, 0.5644, 0.625, 0.5644, 0.625, 0.75, 0.375, 0.75, 0.375, 0.75, 0.625, 0.75, 0.625, 1.0, 0.375, 1.0, 0.125, 0.5644, 0.375, 0.5644, 0.375, 0.75, 0.125, 0.75, 0.8352, 0.5837, 0.8352, 0.7102, 0.8352, 0.7102, 0.8352, 0.5837, 0.6648, 0.5837, 0.6648, 0.7102, 0.625, 0.75, 0.625, 0.5644, 0.6648, 0.7102, 0.8352, 0.7102, 0.875, 0.75, 0.625, 0.75, 0.8352, 0.7102, 0.6648, 0.7102, 0.6648, 0.7102, 0.8352, 0.7102, 0.8352, 0.7102, 0.6648, 0.7102, 0.6648, 0.7102, 0.8352, 0.7102, 0.8352, 0.5837, 0.8352, 0.7102, 0.8352, 0.7102, 0.8352, 0.5837, 0.8842, 0.7592, 0.6158, 0.7592, 0.6158, 0.7592, 0.8842, 0.7592, 0.8352, 0.5837, 0.8352, 0.7102, 0.8842, 0.7592, 0.8842, 0.56, 0.8352, 0.7102, 0.6648, 0.7102, 0.6158, 0.7592, 0.8842, 0.7592, 0.6158, 0.56, 0.8842, 0.56, 0.8842, 0.7592, 0.6158, 0.7592, 0.8842, 0.56, 0.8842, 0.7592, 0.8842, 0.7592, 0.8842, 0.56, 0.6158, 0.7592, 0.6158, 0.56, 0.6158, 0.56, 0.6158, 0.7592, 0.6648, 0.7102, 0.6648, 0.5837, 0.6648, 0.5837, 0.6648, 0.7102, 0.6648, 0.7102, 0.6648, 0.5837, 0.6158, 0.56, 0.6158, 0.7592, 0.6648, 0.7102, 0.6648, 0.5837, 0.6648, 0.5837, 0.6648, 0.7102, 0.8352, 0.7102, 0.8352, 0.5837, 0.875, 0.5644, 0.875, 0.75, 0.375, 0.0, 0.625, 0.0, 0.625, 0.1856, 0.375, 0.1856, 0.375, 0.5644, 0.625, 0.5644, 0.625, 0.75, 0.375, 0.75, 0.375, 0.75, 0.625, 0.75, 0.625, 1.0, 0.375, 1.0, 0.125, 0.5644, 0.375, 0.5644, 0.375, 0.75, 0.125, 0.75, 0.8352, 0.5837, 0.8352, 0.7102, 0.8352, 0.7102, 0.8352, 0.5837, 0.6648, 0.5837, 0.6648, 0.7102, 0.625, 0.75, 0.625, 0.5644, 0.6648, 0.7102, 0.8352, 0.7102, 0.875, 0.75, 0.625, 0.75, 0.8352, 0.7102, 0.6648, 0.7102, 0.6648, 0.7102, 0.8352, 0.7102, 0.8352, 0.7102, 0.6648, 0.7102, 0.6648, 0.7102, 0.8352, 0.7102, 0.8352, 0.5837, 0.8352, 0.7102, 0.8352, 0.7102, 0.8352, 0.5837, 0.8842, 0.7592, 0.6158, 0.7592, 0.6158, 0.7592, 0.8842, 0.7592, 0.8352, 0.5837, 0.8352, 0.7102, 0.8842, 0.7592, 0.8842, 0.56, 0.8352, 0.7102, 0.6648, 0.7102, 0.6158, 0.7592, 0.8842, 0.7592, 0.6158, 0.56, 0.8842, 0.56, 0.8842, 0.7592, 0.6158, 0.7592, 0.8842, 0.56, 0.8842, 0.7592, 0.8842, 0.7592, 0.8842, 0.56, 0.6158, 0.7592, 0.6158, 0.56, 0.6158, 0.56, 0.6158, 0.7592, 0.6648, 0.7102, 0.6648, 0.5837, 0.6648, 0.5837, 0.6648, 0.7102, 0.6648, 0.7102, 0.6648, 0.5837, 0.6158, 0.56, 0.6158, 0.7592, 0.6648, 0.7102, 0.6648, 0.5837, 0.6648, 0.5837, 0.6648, 0.7102, 0.8352, 0.7102, 0.8352, 0.5837, 0.875, 0.5644, 0.875, 0.75, 0.375, 0.0, 0.625, 0.0, 0.625, 0.1856, 0.375, 0.1856, 0.375, 0.5644, 0.625, 0.5644, 0.625, 0.75, 0.375, 0.75, 0.375, 0.75, 0.625, 0.75, 0.625, 1.0, 0.375, 1.0, 0.125, 0.5644, 0.375, 0.5644, 0.375, 0.75, 0.125, 0.75, 0.8352, 0.5837, 0.8352, 0.7102, 0.8352, 0.7102, 0.8352, 0.5837, 0.6648, 0.5837, 0.6648, 0.7102, 0.625, 0.75, 0.625, 0.5644, 0.6648, 0.7102, 0.8352, 0.7102, 0.875, 0.75, 0.625, 0.75, 0.8352, 0.7102, 0.6648, 0.7102, 0.6648, 0.7102, 0.8352, 0.7102, 0.8352, 0.7102, 0.6648, 0.7102, 0.6648, 0.7102, 0.8352, 0.7102, 0.8352, 0.5837, 0.8352, 0.7102, 0.8352, 0.7102, 0.8352, 0.5837, 0.8842, 0.7592, 0.6158, 0.7592, 0.6158, 0.7592, 0.8842, 0.7592, 0.8352, 0.5837, 0.8352, 0.7102, 0.8842, 0.7592, 0.8842, 0.56, 0.8352, 0.7102, 0.6648, 0.7102, 0.6158, 0.7592, 0.8842, 0.7592, 0.6158, 0.56, 0.8842, 0.56, 0.8842, 0.7592, 0.6158, 0.7592, 0.8842, 0.56, 0.8842, 0.7592, 0.8842, 0.7592, 0.8842, 0.56, 0.6158, 0.7592, 0.6158, 0.56, 0.6158, 0.56, 0.6158, 0.7592, 0.6648, 0.7102, 0.6648, 0.5837, 0.6648, 0.5837, 0.6648, 0.7102, 0.6648, 0.7102, 0.6648, 0.5837, 0.6158, 0.56, 0.6158, 0.7592, 0.6648, 0.7102, 0.6648, 0.5837, 0.6648, 0.5837, 0.6648, 0.7102, 0.8352, 0.7102, 0.8352, 0.5837, 0.875, 0.5644, 0.875, 0.75, 0.375, 0.0, 0.625, 0.0, 0.625, 0.1856, 0.375, 0.1856, 0.375, 0.5644, 0.625, 0.5644, 0.625, 0.75, 0.375, 0.75, 0.375, 0.75, 0.625, 0.75, 0.625, 1.0, 0.375, 1.0, 0.125, 0.5644, 0.375, 0.5644, 0.375, 0.75, 0.125, 0.75, 0.8352, 0.5837, 0.8352, 0.7102, 0.8352, 0.7102, 0.8352, 0.5837, 0.6648, 0.5837, 0.6648, 0.7102, 0.625, 0.75, 0.625, 0.5644, 0.6648, 0.7102, 0.8352, 0.7102, 0.875, 0.75, 0.625, 0.75, 0.8352, 0.7102, 0.6648, 0.7102, 0.6648, 0.7102, 0.8352, 0.7102, 0.8352, 0.7102, 0.6648, 0.7102, 0.6648, 0.7102, 0.8352, 0.7102, 0.8352, 0.5837, 0.8352, 0.7102, 0.8352, 0.7102, 0.8352, 0.5837, 0.8842, 0.7592, 0.6158, 0.7592, 0.6158, 0.7592, 0.8842, 0.7592, 0.8352, 0.5837, 0.8352, 0.7102, 0.8842, 0.7592, 0.8842, 0.56, 0.8352, 0.7102, 0.6648, 0.7102, 0.6158, 0.7592, 0.8842, 0.7592, 0.6158, 0.56, 0.8842, 0.56, 0.8842, 0.7592, 0.6158, 0.7592, 0.8842, 0.56, 0.8842, 0.7592, 0.8842, 0.7592, 0.8842, 0.56, 0.6158, 0.7592, 0.6158, 0.56, 0.6158, 0.56, 0.6158, 0.7592, 0.6648, 0.7102, 0.6648, 0.5837, 0.6648, 0.5837, 0.6648, 0.7102, 0.6648, 0.7102, 0.6648, 0.5837, 0.6158, 0.56, 0.6158, 0.7592, 0.6648, 0.7102, 0.6648, 0.5837, 0.6648, 0.5837, 0.6648, 0.7102, 0.8352, 0.7102, 0.8352, 0.5837, 0.875, 0.5644, 0.875, 0.75, 0.375, 0.0, 0.625, 0.0, 0.625, 0.1856, 0.375, 0.1856, 0.375, 0.5644, 0.625, 0.5644, 0.625, 0.75, 0.375, 0.75, 0.375, 0.75, 0.625, 0.75, 0.625, 1.0, 0.375, 1.0, 0.125, 0.5644, 0.375, 0.5644, 0.375, 0.75, 0.125, 0.75, 0.8352, 0.5837, 0.8352, 0.7102, 0.8352, 0.7102, 0.8352, 0.5837, 0.6648, 0.5837, 0.6648, 0.7102, 0.625, 0.75, 0.625, 0.5644, 0.6648, 0.7102, 0.8352, 0.7102, 0.875, 0.75, 0.625, 0.75, 0.8352, 0.7102, 0.6648, 0.7102, 0.6648, 0.7102, 0.8352, 0.7102, 0.8352, 0.7102, 0.6648, 0.7102, 0.6648, 0.7102, 0.8352, 0.7102, 0.8352, 0.5837, 0.8352, 0.7102, 0.8352, 0.7102, 0.8352, 0.5837, 0.8842, 0.7592, 0.6158, 0.7592, 0.6158, 0.7592, 0.8842, 0.7592, 0.8352, 0.5837, 0.8352, 0.7102, 0.8842, 0.7592, 0.8842, 0.56, 0.8352, 0.7102, 0.6648, 0.7102, 0.6158, 0.7592, 0.8842, 0.7592, 0.6158, 0.56, 0.8842, 0.56, 0.8842, 0.7592, 0.6158, 0.7592, 0.8842, 0.56, 0.8842, 0.7592, 0.8842, 0.7592, 0.8842, 0.56, 0.6158, 0.7592, 0.6158, 0.56, 0.6158, 0.56, 0.6158, 0.7592, 0.6648, 0.7102, 0.6648, 0.5837, 0.6648, 0.5837, 0.6648, 0.7102, 0.6648, 0.7102, 0.6648, 0.5837, 0.6158, 0.56, 0.6158, 0.7592, 0.6648, 0.7102, 0.6648, 0.5837, 0.6648, 0.5837, 0.6648, 0.7102, 0.8352, 0.7102, 0.8352, 0.5837, 0.875, 0.5644, 0.875, 0.75, 0.375, 0.0, 0.625, 0.0, 0.625, 0.1856, 0.375, 0.1856, 0.375, 0.5644, 0.625, 0.5644, 0.625, 0.75, 0.375, 0.75, 0.375, 0.75, 0.625, 0.75, 0.625, 1.0, 0.375, 1.0, 0.125, 0.5644, 0.375, 0.5644, 0.375, 0.75, 0.125, 0.75, 0.8352, 0.5837, 0.8352, 0.7102, 0.8352, 0.7102, 0.8352, 0.5837, 0.6648, 0.5837, 0.6648, 0.7102, 0.625, 0.75, 0.625, 0.5644, 0.6648, 0.7102, 0.8352, 0.7102, 0.875, 0.75, 0.625, 0.75, 0.8352, 0.7102, 0.6648, 0.7102, 0.6648, 0.7102, 0.8352, 0.7102, 0.8352, 0.7102, 0.6648, 0.7102, 0.6648, 0.7102, 0.8352, 0.7102, 0.8352, 0.5837, 0.8352, 0.7102, 0.8352, 0.7102, 0.8352, 0.5837, 0.8842, 0.7592, 0.6158, 0.7592, 0.6158, 0.7592, 0.8842, 0.7592, 0.8352, 0.5837, 0.8352, 0.7102, 0.8842, 0.7592, 0.8842, 0.56, 0.8352, 0.7102, 0.6648, 0.7102, 0.6158, 0.7592, 0.8842, 0.7592, 0.6158, 0.56, 0.8842, 0.56, 0.8842, 0.7592, 0.6158, 0.7592, 0.8842, 0.56, 0.8842, 0.7592, 0.8842, 0.7592, 0.8842, 0.56, 0.6158, 0.7592, 0.6158, 0.56, 0.6158, 0.56, 0.6158, 0.7592, 0.6648, 0.7102, 0.6648, 0.5837, 0.6648, 0.5837, 0.6648, 0.7102, 0.6648, 0.7102, 0.6648, 0.5837, 0.6158, 0.56, 0.6158, 0.7592, 0.6648, 0.7102, 0.6648, 0.5837, 0.6648, 0.5837, 0.6648, 0.7102, 0.8352, 0.7102, 0.8352, 0.5837, 0.875, 0.5644, 0.875, 0.75, 0.375, 0.0, 0.625, 0.0, 0.625, 0.1856, 0.375, 0.1856, 0.375, 0.5644, 0.625, 0.5644, 0.625, 0.75, 0.375, 0.75, 0.375, 0.75, 0.625, 0.75, 0.625, 1.0, 0.375, 1.0, 0.125, 0.5644, 0.375, 0.5644, 0.375, 0.75, 0.125, 0.75, 0.8352, 0.5837, 0.8352, 0.7102, 0.8352, 0.7102, 0.8352, 0.5837, 0.6648, 0.5837, 0.6648, 0.7102, 0.625, 0.75, 0.625, 0.5644, 0.6648, 0.7102, 0.8352, 0.7102, 0.875, 0.75, 0.625, 0.75, 0.8352, 0.7102, 0.6648, 0.7102, 0.6648, 0.7102, 0.8352, 0.7102, 0.8352, 0.7102, 0.6648, 0.7102, 0.6648, 0.7102, 0.8352, 0.7102, 0.8352, 0.5837, 0.8352, 0.7102, 0.8352, 0.7102, 0.8352, 0.5837, 0.8842, 0.7592, 0.6158, 0.7592, 0.6158, 0.7592, 0.8842, 0.7592, 0.8352, 0.5837, 0.8352, 0.7102, 0.8842, 0.7592, 0.8842, 0.56, 0.8352, 0.7102, 0.6648, 0.7102, 0.6158, 0.7592, 0.8842, 0.7592, 0.6158, 0.56, 0.8842, 0.56, 0.8842, 0.7592, 0.6158, 0.7592, 0.8842, 0.56, 0.8842, 0.7592, 0.8842, 0.7592, 0.8842, 0.56, 0.6158, 0.7592, 0.6158, 0.56, 0.6158, 0.56, 0.6158, 0.7592, 0.6648, 0.7102, 0.6648, 0.5837, 0.6648, 0.5837, 0.6648, 0.7102, 0.6648, 0.7102, 0.6648, 0.5837, 0.6158, 0.56, 0.6158, 0.7592, 0.6648, 0.7102, 0.6648, 0.5837, 0.6648, 0.5837, 0.6648, 0.7102, 0.8352, 0.7102, 0.8352, 0.5837, 0.875, 0.5644, 0.875, 0.75, 0.375, 0.0, 0.625, 0.0, 0.625, 0.1856, 0.375, 0.1856])
me_cube_010.update()

# ---- objects
ob_cube = bpy.data.objects.new('Cube', me_cube_001)
ob_cube_009 = bpy.data.objects.new('Cube.009', me_cube_010)

# ---- transforms, parenting, visibility, modifiers, constraints
ob_cube.location = (0.0, 0.0, 0.0)
ob_cube.scale = (4.649, 1.133, 1.133)
ob_cube_009.location = (-4.709, -0.7319, -0.9163)
ob_cube_009.rotation_euler = (0.0, -0.0, 4.712)
ob_cube_009.scale = (0.2221, 0.2221, 0.3144)

# ---- collection membership
col_collection.objects.link(ob_cube)
col_collection.objects.link(ob_cube_009)

# ---- scene / render settings (as saved in the file)
scene.frame_start = 1; scene.frame_end = 250; scene.frame_set(1)
scene.render.engine = 'BLENDER_EEVEE_NEXT'
scene.cycles.sampling_pattern = 'TABULATED_SOBOL'
scene.cycles.use_light_tree = False
scene.view_settings.view_transform = 'Filmic'
bpy.context.view_layer.update()

# ---- added for rendering (the .blend has no active camera and no usable light): camera, sun
cam_auto = bpy.data.cameras.new('AutoCamera')
cam_auto.lens = 50.0
cam_auto.sensor_width = 36.0
cam_auto.clip_end = 1000.0
ob_auto_camera = bpy.data.objects.new('AutoCamera', cam_auto)
scene.collection.objects.link(ob_auto_camera)
ob_auto_camera.location = (11.9387, -15.764, 10.1826)
ob_auto_camera.rotation_euler = (1.09748, -7.21219e-08, 0.694738)
scene.camera = ob_auto_camera
light_auto_sun = bpy.data.lights.new('AutoSun', 'SUN')
light_auto_sun.energy = 3.0
light_auto_sun.angle = 0.0523599
ob_auto_sun = bpy.data.objects.new('AutoSun', light_auto_sun)
scene.collection.objects.link(ob_auto_sun)
ob_auto_sun.rotation_euler = (0.872665, 0.174533, 0.523599)
bpy.context.view_layer.update()
